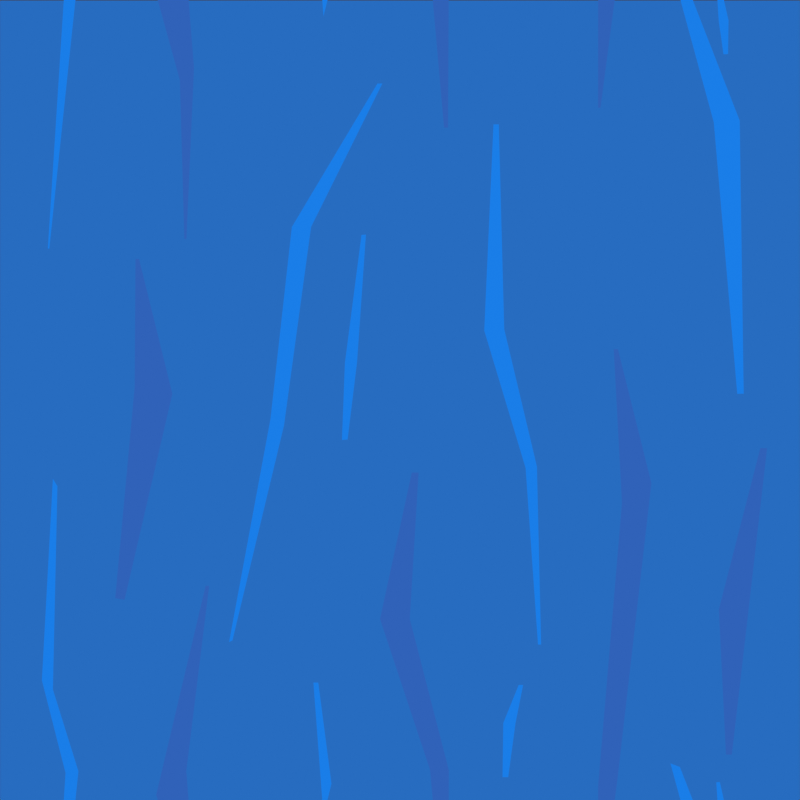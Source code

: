 # Source: water-2.blend  (saved by Blender 2.93.20; exported with 4.5.12 LTS)
import bpy
from mathutils import Matrix  # noqa: F401  (used for matrix-valued properties, if any)

bpy.ops.wm.read_factory_settings(use_empty=True)
scene = bpy.context.scene
scene.name = 'Scene'

# ---- collections
col_collection = bpy.data.collections.new('Collection'); scene.collection.children.link(col_collection)
col_collection_2 = bpy.data.collections.new('Collection 2'); scene.collection.children.link(col_collection_2)
col_collection_2.hide_render = True

# ---- materials (node trees are filled in below, after node groups)
mat_material = bpy.data.materials.new('Material')
mat_material.alpha_threshold = 0.0
mat_material.use_transparent_shadow = False
mat_material.line_color = (0.0, 0.0, 0.0, 1.0)
mat_material_002 = bpy.data.materials.new('Material.002')
mat_material_002.alpha_threshold = 0.0
mat_material_002.use_transparent_shadow = False
mat_material_002.line_color = (0.0, 0.0, 0.0, 1.0)
mat_material_001 = bpy.data.materials.new('Material.001')
mat_material_001.alpha_threshold = 0.0
mat_material_001.use_transparent_shadow = False
mat_material_001.line_color = (0.0, 0.0, 0.0, 1.0)
mat_material_003 = bpy.data.materials.new('Material.003')
mat_material_003.alpha_threshold = 0.0
mat_material_003.use_transparent_shadow = False
mat_material_003.line_color = (0.0, 0.0, 0.0, 1.0)

# ---- material node trees
mat_material.use_nodes = True; mat_material.node_tree.nodes.clear()
_N = mat_material.node_tree.nodes; _L = mat_material.node_tree.links
n0 = _N.new('ShaderNodeOutputMaterial'); n0.name = 'Material Output'; n0.location = (63, 310)
n1 = _N.new('ShaderNodeEmission'); n1.name = 'Emission'; n1.location = (-135, 315)
n1.inputs[0].default_value = (0.02029, 0.15, 0.5271, 1.0)
_L.new(n1.outputs[0], n0.inputs[0])
n0.is_active_output = True
mat_material_002.use_nodes = True; mat_material_002.node_tree.nodes.clear()
_N = mat_material_002.node_tree.nodes; _L = mat_material_002.node_tree.links
n0 = _N.new('ShaderNodeOutputMaterial'); n0.name = 'Material Output'; n0.location = (300, 300)
n1 = _N.new('ShaderNodeEmission'); n1.name = 'Emission'; n1.location = (35, 279)
n1.inputs[0].default_value = (0.009979, 0.2072, 0.8098, 1.0)
_L.new(n1.outputs[0], n0.inputs[0])
n0.is_active_output = True
mat_material_001.use_nodes = True; mat_material_001.node_tree.nodes.clear()
_N = mat_material_001.node_tree.nodes; _L = mat_material_001.node_tree.links
n0 = _N.new('ShaderNodeOutputMaterial'); n0.name = 'Material Output'; n0.location = (300, 300)
n1 = _N.new('ShaderNodeEmission'); n1.name = 'Emission'; n1.location = (35, 279)
n1.inputs[0].default_value = (0.02956, 0.1221, 0.4852, 1.0)
_L.new(n1.outputs[0], n0.inputs[0])
n0.is_active_output = True
mat_material_003.use_nodes = True; mat_material_003.node_tree.nodes.clear()
_N = mat_material_003.node_tree.nodes; _L = mat_material_003.node_tree.links
n0 = _N.new('ShaderNodeOutputMaterial'); n0.name = 'Material Output'; n0.location = (1187, 472)
n1 = _N.new('ShaderNodeEmission'); n1.name = 'Emission'; n1.location = (742, 532)
n1.inputs[0].default_value = (0.3701, 0.6767, 1.0, 1.0)
_L.new(n1.outputs[0], n0.inputs[0])
n0.is_active_output = True

# ---- world
world_world = bpy.data.worlds.new('World'); scene.world = world_world
world_world.use_nodes = True; world_world.node_tree.nodes.clear()
_N = world_world.node_tree.nodes; _L = world_world.node_tree.links
n0 = _N.new('ShaderNodeOutputWorld'); n0.name = 'World Output'; n0.location = (300, 300)
n1 = _N.new('ShaderNodeBackground'); n1.name = 'Background'; n1.location = (10, 300)
n1.inputs[0].default_value = (0.05088, 0.05088, 0.05088, 1.0)
_L.new(n1.outputs[0], n0.inputs[0])
n0.is_active_output = True
world_world.color = (0.05088, 0.05088, 0.05088)
world_world.use_sun_shadow = False
world_world.sun_shadow_jitter_overblur = 0.0

# ---- cameras
cam_camera = bpy.data.cameras.new('Camera')
cam_camera.type = 'ORTHO'
cam_camera.clip_end = 100.0
cam_camera.ortho_scale = 2.0

# ---- meshes
me_plane = bpy.data.meshes.new('Plane')
me_plane.from_pydata([(-1.0, 0.0, -1.0), (1.0, 0.0, -1.0), (-1.0, 0.0, 1.0), (1.0, 0.0, 1.0)], [], [(0, 1, 3, 2)])
_uv = me_plane.uv_layers.new(name='UVMap')
_uv.uv.foreach_set('vector', [0.0, 0.0, 1.0, 0.0, 1.0, 1.0, 0.0, 1.0])
me_plane.materials.append(mat_material)
me_plane.use_remesh_fix_poles = True
me_plane.use_remesh_preserve_attributes = False
me_plane.update()
me_plane_002 = bpy.data.meshes.new('Plane.002')
me_plane_002.from_pydata([(-0.2704, 1.213e-08, 0.3509), (-0.2223, 1.213e-08, 0.3509), (-0.3238, -2.984e-08, -0.1287), (-0.2899, -2.766e-08, -0.1449), (-0.05636, -1.042e-08, 0.7096), (-0.04415, -1.042e-08, 0.7096), (-0.4272, 1.522e-08, -0.6866), (-0.419, 1.475e-08, -0.6831), (0.2106, -1.099e-08, 0.09197), (0.2606, -1.128e-08, 0.0954), (0.314, -4.019e-08, -0.2517), (0.3424, -4.047e-08, -0.2483), (0.2337, -6.266e-08, 0.6075), (0.247, -6.266e-08, 0.6075), (0.345, -2.155e-09, -0.693), (0.3528, -2.155e-09, -0.693), (0.7844, -6.062e-10, 0.6128), (0.8494, -9.218e-10, 0.6166), (0.8431, -1.323e-08, -0.06617), (0.8593, -1.325e-08, -0.06584), (0.6761, -3.434e-08, 1.01), (0.6997, -3.362e-08, 1.001), (-0.8362, 1.337e-07, -1.014), (-0.8039, 1.333e-07, -1.01), (-0.8804, 8.84e-08, -1.703), (-0.8767, 8.836e-08, -1.703), (-0.8953, 1.149e-07, -0.7822), (-0.8677, 1.169e-07, -0.8055), (-0.8678, 7.325e-08, -0.2786), (-0.8564, 7.479e-08, -0.2972), (-0.0499, -7.321e-08, 1.371), (0.02443, -7.321e-08, 1.371), (0.07528, -1.216e-07, 0.9933), (0.122, -1.216e-07, 0.9933), (0.02949, -1.219e-07, 1.737), (0.04642, -1.219e-07, 1.737), (0.1102, -6.667e-08, 0.5994), (0.1201, -6.667e-08, 0.5994), (1.224, -1.19e-07, 0.4909), (-0.6094, -5.308e-08, 0.9317), (-0.5343, -5.797e-08, 0.9908), (-0.5503, -8.633e-08, 0.7183), (-0.515, -8.877e-08, 0.7479), (-0.4859, -9.636e-08, 1.454), (-0.4771, -9.636e-08, 1.454), (-0.5391, -5.212e-08, 0.3211), (-0.534, -5.212e-08, 0.3211), (0.555, 4.639e-08, -0.3383), (0.6285, 4.165e-08, -0.2894), (0.4953, 1.955e-08, -1.047), (0.5438, 1.694e-08, -1.028), (0.5343, 4.71e-08, 0.04563), (0.5447, 4.71e-08, 0.04563), (0.4952, 3.6e-08, -1.351), (0.5012, 3.6e-08, -1.351), (-0.6633, -1.9e-07, 1.951), (-0.5691, -1.847e-07, 1.934), (-0.6612, -2.061e-07, 2.271), (-0.6524, -2.061e-07, 2.271), (-0.7119, -1.208e-07, 1.423), (-0.6886, -1.194e-07, 1.419), (0.7972, -7.646e-08, 1.395), (0.8715, -7.646e-08, 1.395), (0.9008, -1.3e-07, 1.798), (0.9177, -1.3e-07, 1.798), (0.8149, -2.906e-08, 1.032), (0.8296, -2.906e-08, 1.032), (-0.1913, -5.862e-08, 0.8775), (-0.1713, -6.958e-08, 0.9591), (-0.2165, -7.791e-08, 1.212), (-0.2043, -7.791e-08, 1.212), (0.2582, -8.901e-08, 1.111), (0.2889, -8.901e-08, 1.111), (0.2967, -7.739e-08, 1.206), (0.3078, -7.739e-08, 1.206), (0.2563, -7.283e-08, 0.9755), (0.2705, -7.283e-08, 0.9755), (0.7969, -5.366e-08, 0.8653), (0.8214, -5.39e-08, 0.8671), (0.7907, -4.71e-08, 0.9627), (0.7996, -4.719e-08, 0.9633), (0.8088, -4.41e-08, 0.7825), (0.8201, -4.421e-08, 0.7833), (-0.1378, 5.877e-08, 0.01064), (-0.1073, 5.844e-08, 0.01313), (-0.09626, 4.023e-08, 0.3311), (-0.08515, 4.011e-08, 0.332), (-0.1451, 8.265e-08, -0.1817), (-0.131, 8.25e-08, -0.1805)], [], [(0, 1, 3, 2), (1, 0, 4, 5), (2, 3, 7, 6), (8, 9, 11, 10), (9, 8, 12, 13), (10, 11, 15, 14), (16, 17, 19, 18), (17, 16, 20, 21), (22, 23, 25, 24), (23, 22, 26, 27), (27, 26, 28, 29), (30, 31, 33, 32), (31, 30, 34, 35), (32, 33, 37, 36), (39, 40, 42, 41), (40, 39, 43, 44), (41, 42, 46, 45), (47, 48, 50, 49), (48, 47, 51, 52), (49, 50, 54, 53), (56, 55, 57, 58), (55, 56, 60, 59), (62, 61, 63, 64), (61, 62, 66, 65), (68, 67, 69, 70), (72, 71, 73, 74), (71, 72, 76, 75), (78, 77, 79, 80), (77, 78, 82, 81), (84, 83, 85, 86), (83, 84, 88, 87)])
me_plane_002.polygons.foreach_set('material_index', [0, 0, 0, 0, 0, 0, 0, 0, 0, 0, 0, 1, 1, 1, 1, 1, 1, 1, 1, 1, 1, 1, 1, 1, 0, 0, 0, 0, 0, 0, 0])
_uv = me_plane_002.uv_layers.new(name='UVMap')
_uv.uv.foreach_set('vector', [0.0, 0.0, 1.0, 0.0, 1.0, 1.0, 0.0, 1.0, 1.0, 0.0, 0.0, 0.0, 0.0, 0.0, 1.0, 0.0, 0.0, 1.0, 1.0, 1.0, 1.0, 1.0, 0.0, 1.0, 0.0, 0.0, 1.0, 0.0, 1.0, 1.0, 0.0, 1.0, 1.0, 0.0, 0.0, 0.0, 0.0, 0.0, 1.0, 0.0, 0.0, 1.0, 1.0, 1.0, 1.0, 1.0, 0.0, 1.0, 0.0, 0.0, 1.0, 0.0, 1.0, 1.0, 0.0, 1.0, 1.0, 0.0, 0.0, 0.0, 0.0, 0.0, 1.0, 0.0, 0.0, 0.0, 1.0, 0.0, 1.0, 1.0, 0.0, 1.0, 1.0, 0.0, 0.0, 0.0, 0.0, 0.0, 1.0, 0.0, 1.0, 0.0, 0.0, 0.0, 0.0, 0.0, 1.0, 0.0, 0.0, 0.0, 1.0, 0.0, 1.0, 1.0, 0.0, 1.0, 1.0, 0.0, 0.0, 0.0, 0.0, 0.0, 1.0, 0.0, 0.0, 1.0, 1.0, 1.0, 1.0, 1.0, 0.0, 1.0, 0.0, 0.0, 1.0, 0.0, 1.0, 1.0, 0.0, 1.0, 1.0, 0.0, 0.0, 0.0, 0.0, 0.0, 1.0, 0.0, 0.0, 1.0, 1.0, 1.0, 1.0, 1.0, 0.0, 1.0, 0.0, 0.0, 1.0, 0.0, 1.0, 1.0, 0.0, 1.0, 1.0, 0.0, 0.0, 0.0, 0.0, 0.0, 1.0, 0.0, 0.0, 1.0, 1.0, 1.0, 1.0, 1.0, 0.0, 1.0, 1.0, 0.0, 0.0, 0.0, 0.0, 0.0, 1.0, 0.0, 0.0, 0.0, 1.0, 0.0, 1.0, 0.0, 0.0, 0.0, 1.0, 0.0, 0.0, 0.0, 0.0, 0.0, 1.0, 0.0, 0.0, 0.0, 1.0, 0.0, 1.0, 0.0, 0.0, 0.0, 1.0, 0.0, 0.0, 0.0, 0.0, 0.0, 1.0, 0.0, 1.0, 0.0, 0.0, 0.0, 0.0, 0.0, 1.0, 0.0, 0.0, 0.0, 1.0, 0.0, 1.0, 0.0, 0.0, 0.0, 1.0, 0.0, 0.0, 0.0, 0.0, 0.0, 1.0, 0.0, 0.0, 0.0, 1.0, 0.0, 1.0, 0.0, 0.0, 0.0, 1.0, 0.0, 0.0, 0.0, 0.0, 0.0, 1.0, 0.0, 0.0, 0.0, 1.0, 0.0, 1.0, 0.0, 0.0, 0.0])
me_plane_002.materials.append(mat_material_002)
me_plane_002.materials.append(mat_material_001)
me_plane_002.use_remesh_fix_poles = True
me_plane_002.use_remesh_preserve_attributes = False
me_plane_002.update()
me_plane_004 = bpy.data.meshes.new('Plane.004')
me_plane_004.from_pydata([(-1.002, -8.779e-09, -0.146), (0.9996, -2.197e-09, -0.146), (-1.002, -8.725e-09, 0.6269), (0.9999, -7.157e-10, 0.6269), (-0.7191, -2.483e-08, -0.008752), (-0.4324, -1.979e-08, -0.01341), (-0.1429, -1.915e-10, -0.166), (0.142, -4.502e-09, 0.01077), (0.4275, -5.609e-09, -0.05498), (0.7131, -6.24e-09, -0.04099), (0.7141, -1.098e-09, 0.5754), (0.4273, -6.583e-09, 0.6334), (0.1422, -3.258e-09, 0.6013), (-0.1446, -9.112e-09, 0.4375), (-0.4296, -5.247e-09, 0.5824), (-0.7165, -1.136e-08, 0.5306), (-1.002, -8.779e-09, -0.146), (0.9996, -2.197e-09, -0.146), (-1.002, -8.725e-09, 0.6269), (0.9999, -7.157e-10, 0.6269), (-0.7191, -2.483e-08, -0.008752), (-0.4324, -1.979e-08, -0.01341), (-0.1429, -1.915e-10, -0.166), (0.142, -4.502e-09, 0.01077), (0.4275, -5.609e-09, -0.05498), (0.7131, -6.24e-09, -0.04099), (0.7141, -1.098e-09, 0.5754), (0.4273, -6.583e-09, 0.6334), (0.1422, -3.258e-09, 0.6013), (-0.1446, -9.112e-09, 0.4375), (-0.4296, -5.247e-09, 0.5824), (-0.7165, -1.136e-08, 0.5306)], [], [(9, 10, 3, 1), (0, 2, 15, 4), (4, 15, 14, 5), (5, 14, 13, 6), (6, 13, 12, 7), (7, 12, 11, 8), (8, 11, 10, 9), (25, 17, 19, 26), (16, 20, 31, 18), (20, 21, 30, 31), (21, 22, 29, 30), (22, 23, 28, 29), (23, 24, 27, 28), (24, 25, 26, 27), (14, 15, 31, 30), (7, 8, 24, 23), (9, 1, 17, 25), (8, 9, 25, 24), (1, 3, 19, 17), (3, 10, 26, 19), (15, 2, 18, 31), (10, 11, 27, 26), (0, 4, 20, 16), (11, 12, 28, 27), (4, 5, 21, 20), (12, 13, 29, 28), (5, 6, 22, 21), (13, 14, 30, 29), (6, 7, 23, 22), (2, 0, 16, 18)])
_uv = me_plane_004.uv_layers.new(name='UVMap')
_uv.uv.foreach_set('vector', [0.8571, 0.0, 0.8571, 1.0, 1.0, 1.0, 1.0, 0.0, 0.0, 0.0, 0.0, 1.0, 0.1429, 1.0, 0.1429, 0.0, 0.1429, 0.0, 0.1429, 1.0, 0.2857, 1.0, 0.2857, 0.0, 0.2857, 0.0, 0.2857, 1.0, 0.4286, 1.0, 0.4286, 0.0, 0.4286, 0.0, 0.4286, 1.0, 0.5714, 1.0, 0.5714, 0.0, 0.5714, 0.0, 0.5714, 1.0, 0.7143, 1.0, 0.7143, 0.0, 0.7143, 0.0, 0.7143, 1.0, 0.8571, 1.0, 0.8571, 0.0, 0.8571, 0.0, 1.0, 0.0, 1.0, 1.0, 0.8571, 1.0, 0.0, 0.0, 0.1429, 0.0, 0.1429, 1.0, 0.0, 1.0, 0.1429, 0.0, 0.2857, 0.0, 0.2857, 1.0, 0.1429, 1.0, 0.2857, 0.0, 0.4286, 0.0, 0.4286, 1.0, 0.2857, 1.0, 0.4286, 0.0, 0.5714, 0.0, 0.5714, 1.0, 0.4286, 1.0, 0.5714, 0.0, 0.7143, 0.0, 0.7143, 1.0, 0.5714, 1.0, 0.7143, 0.0, 0.8571, 0.0, 0.8571, 1.0, 0.7143, 1.0, 0.2857, 1.0, 0.1429, 1.0, 0.1429, 1.0, 0.2857, 1.0, 0.5714, 0.0, 0.7143, 0.0, 0.7143, 0.0, 0.5714, 0.0, 0.8571, 0.0, 1.0, 0.0, 1.0, 0.0, 0.8571, 0.0, 0.7143, 0.0, 0.8571, 0.0, 0.8571, 0.0, 0.7143, 0.0, 1.0, 0.0, 1.0, 1.0, 1.0, 1.0, 1.0, 0.0, 1.0, 1.0, 0.8571, 1.0, 0.8571, 1.0, 1.0, 1.0, 0.1429, 1.0, 0.0, 1.0, 0.0, 1.0, 0.1429, 1.0, 0.8571, 1.0, 0.7143, 1.0, 0.7143, 1.0, 0.8571, 1.0, 0.0, 0.0, 0.1429, 0.0, 0.1429, 0.0, 0.0, 0.0, 0.7143, 1.0, 0.5714, 1.0, 0.5714, 1.0, 0.7143, 1.0, 0.1429, 0.0, 0.2857, 0.0, 0.2857, 0.0, 0.1429, 0.0, 0.5714, 1.0, 0.4286, 1.0, 0.4286, 1.0, 0.5714, 1.0, 0.2857, 0.0, 0.4286, 0.0, 0.4286, 0.0, 0.2857, 0.0, 0.4286, 1.0, 0.2857, 1.0, 0.2857, 1.0, 0.4286, 1.0, 0.4286, 0.0, 0.5714, 0.0, 0.5714, 0.0, 0.4286, 0.0, 0.0, 1.0, 0.0, 0.0, 0.0, 0.0, 0.0, 1.0])
me_plane_004.materials.append(mat_material_003)
me_plane_004.use_remesh_fix_poles = True
me_plane_004.use_remesh_preserve_attributes = False
me_plane_004.update()

# ---- objects
ob_camera = bpy.data.objects.new('Camera', cam_camera)
ob_plane = bpy.data.objects.new('Plane', me_plane)
ob_plane_001 = bpy.data.objects.new('Plane.001', me_plane_002)
ob_plane_002 = bpy.data.objects.new('Plane.002', me_plane_004)

# ---- transforms, parenting, visibility, modifiers, constraints
ob_camera.location = (0.0, -6.926, 0.0)
ob_camera.rotation_euler = (1.571, 0.0, 0.0)
ob_camera.lock_rotations_4d = False
ob_camera.empty_display_type = 'ARROWS'
ob_camera.color = (0.0, 0.0, 0.0, 0.0)
ob_camera.display_type = 'WIRE'
ob_camera.lineart.crease_threshold = 0.0
ob_plane.location = (0.0, 0.0, 0.0)
ob_plane_001.location = (-2.0, -0.1, -5.917)
_m = ob_plane_001.modifiers.new('Array', 'ARRAY')
_m.count = 3
_m.use_constant_offset = True
_m.constant_offset_displace = (2.0, 0.0, 0.0)
_m.use_relative_offset = False
_m = ob_plane_001.modifiers.new('Array.001', 'ARRAY')
_m.count = 5
_m.use_constant_offset = True
_m.constant_offset_displace = (0.0, 0.0, 2.0)
_m.use_relative_offset = False
ob_plane_002.location = (0.0, -0.2, 0.0)
_m = ob_plane_002.modifiers.new('Array', 'ARRAY')
_m.count = 3

# ---- collection membership
col_collection.objects.link(ob_camera)
col_collection.objects.link(ob_plane)
col_collection.objects.link(ob_plane_001)
col_collection_2.objects.link(ob_plane_002)

# ---- scene / render settings (as saved in the file)
scene.camera = ob_camera
scene.frame_start = 1; scene.frame_end = 24; scene.frame_set(1)
scene.render.engine = 'BLENDER_EEVEE_NEXT'
scene.render.resolution_x = 160
scene.render.resolution_y = 160
scene.render.film_transparent = True
scene.render.use_single_layer = True
scene.cycles.use_denoising = False
scene.cycles.samples = 128
scene.cycles.sampling_pattern = 'TABULATED_SOBOL'
scene.cycles.use_adaptive_sampling = False
scene.cycles.use_light_tree = False
scene.eevee.use_raytracing = True
scene.view_settings.view_transform = 'Standard'
bpy.context.view_layer.update()
